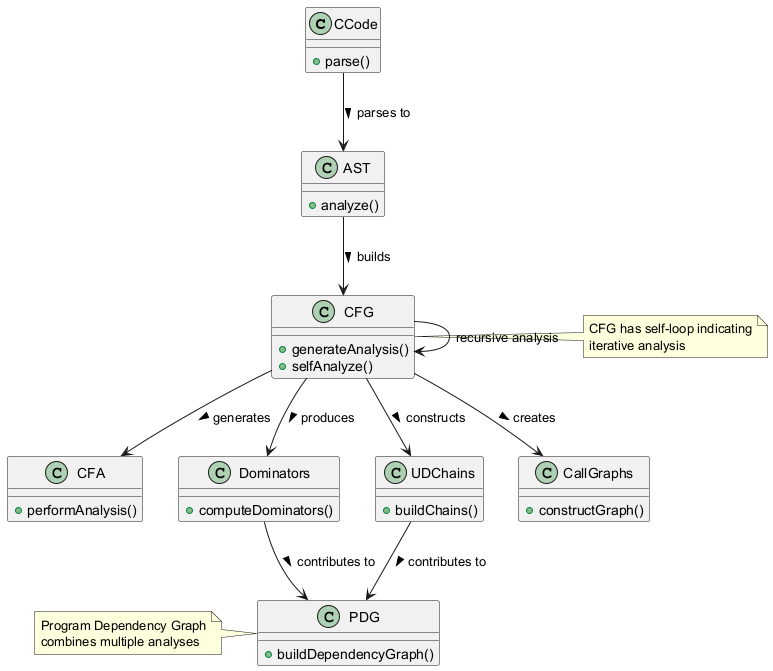

The diagram above was rendered by PlantUML. Its source (embedded in the PNG):
@startuml
class CCode {
  +parse()
}

class AST {
  +analyze()
}

class CFG {
  +generateAnalysis()
  +selfAnalyze()
}

class CFA {
  +performAnalysis()
}

class Dominators {
  +computeDominators()
}

class UDChains {
  +buildChains()
}

class CallGraphs {
  +constructGraph()
}

class PDG {
  +buildDependencyGraph()
}

CCode --> AST : parses to >
AST --> CFG : builds >
CFG --> CFA : generates >
CFG --> Dominators : produces >
CFG --> UDChains : constructs >
CFG --> CallGraphs : creates >
Dominators --> PDG : contributes to >
UDChains --> PDG : contributes to >
CFG --> CFG : recursive analysis

note right of CFG
  CFG has self-loop indicating
  iterative analysis
end note

note left of PDG
  Program Dependency Graph
  combines multiple analyses
end note
@enduml